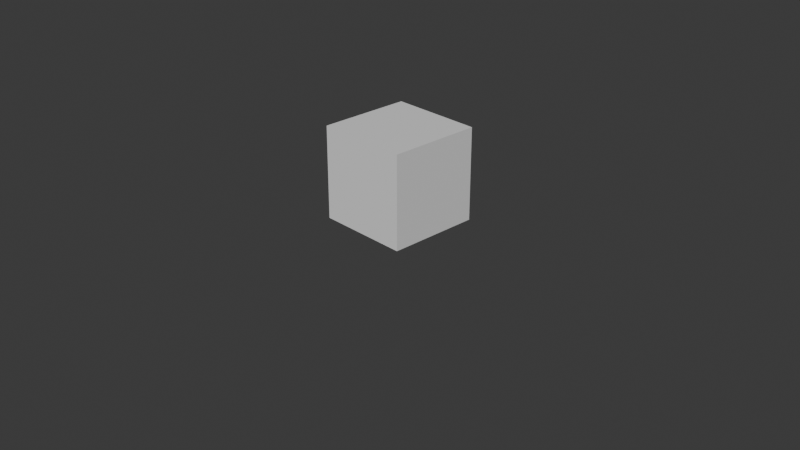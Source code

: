 # Source: Player_placeholder.blend  (saved by Blender 5.2.45; exported with 4.5.12 LTS)
import bpy
from mathutils import Matrix  # noqa: F401  (used for matrix-valued properties, if any)

bpy.ops.wm.read_factory_settings(use_empty=True)
scene = bpy.context.scene
scene.name = 'Scene'

# ---- collections
col_collection = bpy.data.collections.new('Collection'); scene.collection.children.link(col_collection)

# ---- materials (node trees are filled in below, after node groups)
mat_material = bpy.data.materials.new('Material')
mat_material.alpha_threshold = 0.0
mat_material.use_backface_culling_lightprobe_volume = False
mat_material.roughness = 0.5
mat_material.line_color = (0.0, 0.0, 0.0, 1.0)
mat_bone = bpy.data.materials.new('bone')
mat_pele = bpy.data.materials.new('pele')
mat_camisa = bpy.data.materials.new('camisa')
mat_bota = bpy.data.materials.new('bota')

# ---- material node trees
mat_material.use_nodes = True; mat_material.node_tree.nodes.clear()
_N = mat_material.node_tree.nodes; _L = mat_material.node_tree.links
n0 = _N.new('ShaderNodeOutputMaterial'); n0.name = 'Material Output'; n0.location = (200, 100)
n1 = _N.new('ShaderNodeBsdfPrincipled'); n1.name = 'Principled BSDF'; n1.location = (-200, 100)
n1.inputs[10].default_value = 0.005
_L.new(n1.outputs[0], n0.inputs[0])
n0.is_active_output = True
mat_bone.use_nodes = True; mat_bone.node_tree.nodes.clear()
_N = mat_bone.node_tree.nodes; _L = mat_bone.node_tree.links
n0 = _N.new('ShaderNodeBsdfPrincipled'); n0.name = 'Principled BSDF'; n0.location = (-200, 100)
n0.inputs[0].default_value = (0.8, 0.0, 9.375e-05, 1.0)
n0.inputs[10].default_value = 0.005
n1 = _N.new('ShaderNodeOutputMaterial'); n1.name = 'Material Output'; n1.location = (200, 100)
_L.new(n0.outputs[0], n1.inputs[0])
n1.is_active_output = True
mat_pele.use_nodes = True; mat_pele.node_tree.nodes.clear()
_N = mat_pele.node_tree.nodes; _L = mat_pele.node_tree.links
n0 = _N.new('ShaderNodeBsdfPrincipled'); n0.name = 'Principled BSDF'; n0.location = (-200, 100)
n0.inputs[0].default_value = (0.7161, 0.8, 0.3974, 1.0)
n0.inputs[10].default_value = 0.005
n1 = _N.new('ShaderNodeOutputMaterial'); n1.name = 'Material Output'; n1.location = (200, 100)
_L.new(n0.outputs[0], n1.inputs[0])
n1.is_active_output = True
mat_camisa.use_nodes = True; mat_camisa.node_tree.nodes.clear()
_N = mat_camisa.node_tree.nodes; _L = mat_camisa.node_tree.links
n0 = _N.new('ShaderNodeBsdfPrincipled'); n0.name = 'Principled BSDF'; n0.location = (-200, 100)
n0.inputs[0].default_value = (0.003091, 0.0003656, 0.8, 1.0)
n0.inputs[10].default_value = 0.005
n1 = _N.new('ShaderNodeOutputMaterial'); n1.name = 'Material Output'; n1.location = (200, 100)
_L.new(n0.outputs[0], n1.inputs[0])
n1.is_active_output = True
mat_bota.use_nodes = True; mat_bota.node_tree.nodes.clear()
_N = mat_bota.node_tree.nodes; _L = mat_bota.node_tree.links
n0 = _N.new('ShaderNodeBsdfPrincipled'); n0.name = 'Principled BSDF'; n0.location = (-200, 100)
n0.inputs[0].default_value = (0.0, 0.0, 0.0, 1.0)
n0.inputs[10].default_value = 0.005
n1 = _N.new('ShaderNodeOutputMaterial'); n1.name = 'Material Output'; n1.location = (200, 100)
_L.new(n0.outputs[0], n1.inputs[0])
n1.is_active_output = True

# ---- world
world_world = bpy.data.worlds.new('World'); scene.world = world_world
world_world.use_nodes = True; world_world.node_tree.nodes.clear()
_N = world_world.node_tree.nodes; _L = world_world.node_tree.links
n0 = _N.new('ShaderNodeOutputWorld'); n0.name = 'World Output'; n0.location = (200, 100)
n1 = _N.new('ShaderNodeBackground'); n1.name = 'Background'; n1.location = (-200, 100)
n1.inputs[0].default_value = (0.05088, 0.05088, 0.05088, 1.0)
_L.new(n1.outputs[0], n0.inputs[0])
n0.is_active_output = True
world_world.color = (0.05088, 0.05088, 0.05088)
world_world.sun_shadow_jitter_overblur = 0.0

# ---- cameras
cam_camera = bpy.data.cameras.new('Camera')
cam_camera.clip_end = 100.0
cam_camera.ortho_scale = 7.314

# ---- meshes
me_cube = bpy.data.meshes.new('Cube')
me_cube.from_pydata([(1.0, 1.0, 1.0), (1.0, 1.0, -1.0), (1.0, -1.0, 1.0), (1.0, -1.0, -1.0), (-1.0, 1.0, 1.0), (-1.0, 1.0, -1.0), (-1.0, -1.0, 1.0), (-1.0, -1.0, -1.0)], [], [(0, 4, 6, 2), (3, 2, 6, 7), (7, 6, 4, 5), (5, 1, 3, 7), (1, 0, 2, 3), (5, 4, 0, 1)])
_uv = me_cube.uv_layers.new(name='UVMap')
_uv.uv.foreach_set('vector', [0.625, 0.5, 0.875, 0.5, 0.875, 0.75, 0.625, 0.75, 0.375, 0.75, 0.625, 0.75, 0.625, 1.0, 0.375, 1.0, 0.375, 0.0, 0.625, 0.0, 0.625, 0.25, 0.375, 0.25, 0.125, 0.5, 0.375, 0.5, 0.375, 0.75, 0.125, 0.75, 0.375, 0.5, 0.625, 0.5, 0.625, 0.75, 0.375, 0.75, 0.375, 0.25, 0.625, 0.25, 0.625, 0.5, 0.375, 0.5])
me_cube.materials.append(mat_material)
me_cube.use_mirror_vertex_groups = False
me_cube.update()
me_cube_001 = bpy.data.meshes.new('Cube.001')
me_cube_001.from_pydata([(-0.1916, -0.1703, 0.5317), (-0.1916, -0.1703, 0.9148), (-0.1916, 0.1621, 0.5317), (-0.1916, 0.1621, 0.9148), (0.0, 0.1621, 0.5317), (0.0, 0.1621, 0.9148), (0.0, -0.1703, 0.5317), (0.0, -0.1703, 0.9148), (-0.11, -0.06258, 0.003496), (-0.11, -0.06258, 0.1784), (-0.1695, -0.01934, 0.003496), (-0.1695, -0.01934, 0.1784), (-0.1468, 0.05063, 0.003496), (-0.1468, 0.05063, 0.1784), (-0.07322, 0.05063, 0.003496), (-0.07322, 0.05063, 0.1784), (-0.05048, -0.01934, 0.003496), (-0.05048, -0.01934, 0.1784), (-0.07791, -0.08427, 0.474), (-0.07791, -0.08427, 0.5375), (-0.07791, 0.08427, 0.474), (-0.07791, 0.08427, 0.5375), (0.0, 0.08427, 0.474), (0.0, 0.08427, 0.5375), (0.0, -0.08427, 0.474), (0.0, -0.08427, 0.5375), (-0.2236, -0.06354, 0.3225), (-0.2236, -0.06354, 0.458), (-0.2236, 0.06354, 0.3225), (-0.2236, 0.06354, 0.458), (0.0, 0.1522, 0.1783), (0.0, 0.1522, 0.4797), (0.0, -0.1522, 0.1783), (0.0, -0.1522, 0.4797), (-0.2236, 0.1522, 0.1783), (-0.2236, -0.1522, 0.1783), (-0.2236, -0.1522, 0.4797), (-0.2236, 0.1522, 0.4797), (-0.3067, 0.06354, 0.3225), (-0.3067, -0.06354, 0.3225), (-0.3067, -0.06354, 0.458), (-0.3067, 0.06354, 0.458), (-0.2236, 0.06354, 0.1061), (-0.2236, -0.06354, 0.1061), (-0.3067, 0.06354, 0.1061), (-0.3067, -0.06354, 0.1061), (-0.1916, -0.1703, 0.8647), (-0.1916, 0.1621, 0.8647), (0.0, -0.1703, 0.8647), (0.0, 0.1621, 0.8647), (-0.1916, 0.1621, 0.8482), (0.0, -0.1703, 0.8482), (0.0, 0.1621, 0.8482), (-0.1916, -0.1703, 0.8482), (-0.1916, -0.2735, 0.8482), (-0.1916, -0.2735, 0.8647), (0.0, -0.2735, 0.8647), (0.0, -0.2735, 0.8482), (-0.1982, -0.1703, 0.8482), (-0.1982, -0.1703, 0.8647), (-0.1982, 0.1621, 0.8647), (-0.1982, 0.1621, 0.8482), (-0.1982, -0.2735, 0.8647), (-0.1982, -0.2735, 0.8482), (-0.1916, 0.1693, 0.8647), (0.0, 0.1693, 0.8647), (-0.1916, 0.1693, 0.8482), (0.0, 0.1693, 0.8482), (-0.1982, 0.1693, 0.8647), (-0.1982, 0.1693, 0.8482), (-0.11, -0.06258, 0.03147), (-0.1695, -0.01934, 0.03147), (-0.1468, 0.05063, 0.03147), (-0.07322, 0.05063, 0.03147), (-0.05048, -0.01934, 0.03147)], [], [(48, 7, 1, 46), (2, 4, 6, 0), (5, 3, 1, 7), (47, 3, 5, 49), (46, 1, 3, 47), (70, 9, 11, 71), (71, 11, 13, 72), (72, 13, 15, 73), (11, 9, 17, 15, 13), (73, 15, 17, 74), (74, 17, 9, 70), (8, 10, 12, 14, 16), (24, 25, 19, 18), (20, 22, 24, 18), (23, 21, 19, 25), (20, 21, 23, 22), (18, 19, 21, 20), (32, 33, 36, 35), (34, 30, 32, 35), (31, 37, 36, 33), (34, 37, 31, 30), (29, 28, 38, 41), (26, 28, 34, 35), (27, 26, 35, 36), (29, 27, 36, 37), (28, 29, 37, 34), (39, 40, 41, 38), (26, 27, 40, 39), (27, 29, 41, 40), (38, 28, 42, 44), (42, 43, 45, 44), (39, 38, 44, 45), (26, 39, 45, 43), (28, 26, 43, 42), (55, 46, 59, 62), (60, 47, 64, 68), (48, 46, 55, 56), (6, 51, 53, 0), (2, 50, 52, 4), (0, 53, 50, 2), (57, 56, 55, 54), (53, 54, 63, 58), (53, 51, 57, 54), (58, 59, 60, 61), (59, 58, 63, 62), (46, 47, 60, 59), (50, 53, 58, 61), (50, 61, 69, 66), (54, 55, 62, 63), (66, 64, 65, 67), (64, 66, 69, 68), (47, 49, 65, 64), (52, 50, 66, 67), (61, 60, 68, 69), (16, 74, 70, 8), (14, 73, 74, 16), (12, 72, 73, 14), (10, 71, 72, 12), (8, 70, 71, 10)])
me_cube_001.polygons.foreach_set('material_index', [0, 1, 0, 0, 0, 1, 1, 1, 2, 1, 1, 3, 1, 2, 1, 1, 1, 2, 2, 2, 2, 2, 2, 2, 2, 2, 2, 2, 2, 1, 1, 1, 1, 1, 0, 0, 0, 1, 1, 1, 0, 0, 0, 0, 0, 0, 0, 0, 0, 0, 0, 0, 0, 0, 3, 3, 3, 3, 3])
_uv = me_cube_001.uv_layers.new(name='UVMap')
_uv.uv.foreach_set('vector', [0.5923, 0.875, 0.625, 0.875, 0.625, 1.0, 0.5923, 1.0, 0.125, 0.5, 0.25, 0.5, 0.25, 0.75, 0.125, 0.75, 0.75, 0.5, 0.875, 0.5, 0.875, 0.75, 0.75, 0.75, 0.5923, 0.25, 0.625, 0.25, 0.625, 0.375, 0.5923, 0.375, 0.5923, 0.0, 0.625, 0.0, 0.625, 0.25, 0.5923, 0.25, 1.0, 0.5799, 1.0, 1.0, 0.8, 1.0, 0.8, 0.5799, 0.8, 0.5799, 0.8, 1.0, 0.6, 1.0, 0.6, 0.5799, 0.6, 0.5799, 0.6, 1.0, 0.4, 1.0, 0.4, 0.5799, 0.4783, 0.3242, 0.25, 0.49, 0.02175, 0.3242, 0.1089, 0.05584, 0.3911, 0.05584, 0.4, 0.5799, 0.4, 1.0, 0.2, 1.0, 0.2, 0.5799, 0.2, 0.5799, 0.2, 1.0, 2.98e-08, 1.0, 2.98e-08, 0.5799, 0.75, 0.49, 0.9783, 0.3242, 0.8911, 0.05584, 0.6089, 0.05584, 0.5217, 0.3242, 0.375, 0.875, 0.625, 0.875, 0.625, 1.0, 0.375, 1.0, 0.125, 0.5, 0.25, 0.5, 0.25, 0.75, 0.125, 0.75, 0.75, 0.5, 0.875, 0.5, 0.875, 0.75, 0.75, 0.75, 0.375, 0.25, 0.625, 0.25, 0.625, 0.375, 0.375, 0.375, 0.375, 0.0, 0.625, 0.0, 0.625, 0.25, 0.375, 0.25, 0.375, 0.875, 0.625, 0.875, 0.625, 0.975, 0.375, 0.975, 0.15, 0.5, 0.25, 0.5, 0.25, 0.75, 0.15, 0.75, 0.75, 0.5, 0.85, 0.5, 0.85, 0.75, 0.75, 0.75, 0.375, 0.275, 0.625, 0.275, 0.625, 0.375, 0.375, 0.375, 0.5628, 0.2233, 0.4372, 0.2233, 0.4372, 0.2233, 0.5628, 0.2233, 0.4372, 0.05173, 0.4372, 0.2233, 0.375, 0.275, 0.375, 0.0, 0.5628, 0.05173, 0.4372, 0.05173, 0.375, 0.0, 0.625, 0.0, 0.5628, 0.2233, 0.5628, 0.05173, 0.625, 0.0, 0.625, 0.275, 0.4372, 0.2233, 0.5628, 0.2233, 0.625, 0.275, 0.375, 0.275, 0.4372, 0.05173, 0.5628, 0.05173, 0.5628, 0.2233, 0.4372, 0.2233, 0.4372, 0.05173, 0.5628, 0.05173, 0.5628, 0.05173, 0.4372, 0.05173, 0.5628, 0.05173, 0.5628, 0.2233, 0.5628, 0.2233, 0.5628, 0.05173, 0.4372, 0.2233, 0.4372, 0.2233, 0.4372, 0.2233, 0.4372, 0.2233, 0.4372, 0.2233, 0.4372, 0.05173, 0.4372, 0.05173, 0.4372, 0.2233, 0.4372, 0.05173, 0.4372, 0.2233, 0.4372, 0.2233, 0.4372, 0.05173, 0.4372, 0.05173, 0.4372, 0.05173, 0.4372, 0.05173, 0.4372, 0.05173, 0.4372, 0.2233, 0.4372, 0.05173, 0.4372, 0.05173, 0.4372, 0.2233, 0.5923, 1.0, 0.5923, 1.0, 0.5923, 1.0, 0.5923, 1.0, 0.5923, 0.25, 0.5923, 0.25, 0.5923, 0.25, 0.5923, 0.25, 0.5923, 0.875, 0.5923, 1.0, 0.5923, 1.0, 0.5923, 0.875, 0.375, 0.875, 0.5815, 0.875, 0.5815, 1.0, 0.375, 1.0, 0.375, 0.25, 0.5815, 0.25, 0.5815, 0.375, 0.375, 0.375, 0.375, 0.0, 0.5815, 0.0, 0.5815, 0.25, 0.375, 0.25, 0.5815, 0.875, 0.5923, 0.875, 0.5923, 1.0, 0.5815, 1.0, 0.5815, 1.0, 0.5815, 1.0, 0.5815, 1.0, 0.5815, 1.0, 0.5815, 1.0, 0.5815, 0.875, 0.5815, 0.875, 0.5815, 1.0, 0.5815, 0.0, 0.5923, 0.0, 0.5923, 0.25, 0.5815, 0.25, 0.5923, 0.0, 0.5815, 0.0, 0.5815, 0.0, 0.5923, 0.0, 0.5923, 0.0, 0.5923, 0.25, 0.5923, 0.25, 0.5923, 0.0, 0.5815, 0.25, 0.5815, 0.0, 0.5815, 0.0, 0.5815, 0.25, 0.5815, 0.25, 0.5815, 0.25, 0.5815, 0.25, 0.5815, 0.25, 0.5815, 1.0, 0.5923, 1.0, 0.5923, 1.0, 0.5815, 1.0, 0.5815, 0.25, 0.5923, 0.25, 0.5923, 0.375, 0.5815, 0.375, 0.5923, 0.25, 0.5815, 0.25, 0.5815, 0.25, 0.5923, 0.25, 0.5923, 0.25, 0.5923, 0.375, 0.5923, 0.375, 0.5923, 0.25, 0.5815, 0.375, 0.5815, 0.25, 0.5815, 0.25, 0.5815, 0.375, 0.5815, 0.25, 0.5923, 0.25, 0.5923, 0.25, 0.5815, 0.25, 0.2, 0.5, 0.2, 0.5799, 2.98e-08, 0.5799, 2.98e-08, 0.5, 0.4, 0.5, 0.4, 0.5799, 0.2, 0.5799, 0.2, 0.5, 0.6, 0.5, 0.6, 0.5799, 0.4, 0.5799, 0.4, 0.5, 0.8, 0.5, 0.8, 0.5799, 0.6, 0.5799, 0.6, 0.5, 1.0, 0.5, 1.0, 0.5799, 0.8, 0.5799, 0.8, 0.5])
me_cube_001.materials.append(mat_bone)
me_cube_001.materials.append(mat_pele)
me_cube_001.materials.append(mat_camisa)
me_cube_001.materials.append(mat_bota)
me_cube_001.update()

# ---- objects
ob_cube = bpy.data.objects.new('Cube', me_cube)
ob_camera = bpy.data.objects.new('Camera', cam_camera)
ob_player = bpy.data.objects.new('player', me_cube_001)

# ---- transforms, parenting, visibility, modifiers, constraints
ob_cube.location = (0.0, 0.0, 0.5)
ob_cube.scale = (0.5, 0.5, 0.5)
ob_cube.lock_rotations_4d = False
ob_cube.empty_display_type = 'ARROWS'
ob_cube.hide_select = True
ob_cube.display_type = 'WIRE'
ob_cube.lineart.crease_threshold = 0.0
ob_camera.location = (7.359, -6.926, 4.958)
ob_camera.rotation_euler = (1.109, 0.0, 0.8149)
ob_camera.lock_rotations_4d = False
ob_camera.empty_display_type = 'ARROWS'
ob_camera.color = (0.0, 0.0, 0.0, 0.0)
ob_camera.display_type = 'WIRE'
ob_camera.lineart.crease_threshold = 0.0
ob_player.location = (0.0, 0.0, 0.0)
_m = ob_player.modifiers.new('Mirror', 'MIRROR')
_m.use_clip = True

# ---- collection membership
col_collection.objects.link(ob_cube)
col_collection.objects.link(ob_camera)
col_collection.objects.link(ob_player)

# ---- scene / render settings (as saved in the file)
scene.camera = ob_camera
scene.frame_start = 1; scene.frame_end = 250; scene.frame_set(1)
scene.render.engine = 'BLENDER_EEVEE_NEXT'
scene.render.bake_bias = 0.0
scene.render.bake_samples = 0
scene.render.compositor_device = 'GPU'
scene.eevee.use_volume_custom_range = False
scene.eevee.fast_gi_thickness_near = 0.1
scene.eevee.fast_gi_thickness_far = 0.0
scene.eevee.ray_tracing_options.screen_trace_thickness = 0.1
bpy.context.view_layer.update()

# ---- added for rendering (the .blend has no usable light): sun
light_auto_sun = bpy.data.lights.new('AutoSun', 'SUN')
light_auto_sun.energy = 3.0
light_auto_sun.angle = 0.0523599
ob_auto_sun = bpy.data.objects.new('AutoSun', light_auto_sun)
scene.collection.objects.link(ob_auto_sun)
ob_auto_sun.rotation_euler = (0.872665, 0.174533, 0.523599)
bpy.context.view_layer.update()

